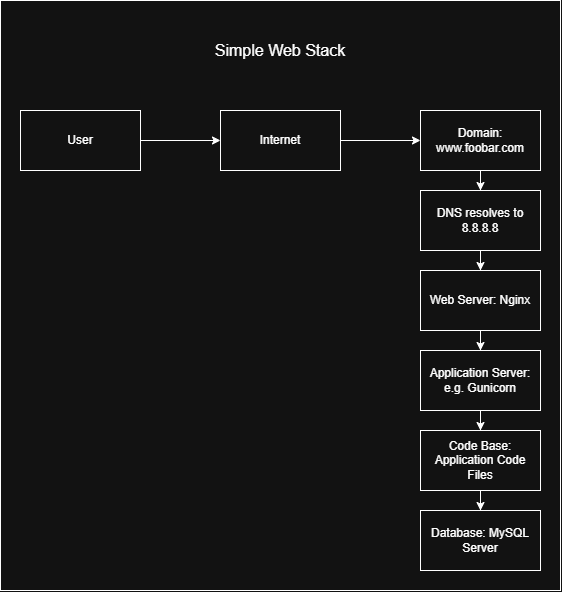

The diagram above was exported from draw.io. Its source (the exported page's mxGraphModel, read from the mxfile embedded in the PNG):
<mxGraphModel dx="1246" dy="636" grid="1" gridSize="10" guides="1" tooltips="1" connect="1" arrows="1" fold="1" page="1" pageScale="1" pageWidth="850" pageHeight="1100" math="0" shadow="0">
  <root>
    <mxCell id="0" />
    <mxCell id="1" parent="0" />
    <mxCell id="vULQV0qsyKIebfoKRED7-17" value="" style="rounded=0;whiteSpace=wrap;html=1;" vertex="1" parent="1">
      <mxGeometry x="140" y="110" width="560" height="590" as="geometry" />
    </mxCell>
    <mxCell id="vULQV0qsyKIebfoKRED7-4" value="" style="edgeStyle=orthogonalEdgeStyle;rounded=0;orthogonalLoop=1;jettySize=auto;html=1;" edge="1" parent="1" source="vULQV0qsyKIebfoKRED7-1" target="vULQV0qsyKIebfoKRED7-3">
      <mxGeometry relative="1" as="geometry" />
    </mxCell>
    <mxCell id="vULQV0qsyKIebfoKRED7-1" value="User" style="rounded=0;whiteSpace=wrap;html=1;" vertex="1" parent="1">
      <mxGeometry x="160" y="220" width="120" height="60" as="geometry" />
    </mxCell>
    <mxCell id="vULQV0qsyKIebfoKRED7-6" value="" style="edgeStyle=orthogonalEdgeStyle;rounded=0;orthogonalLoop=1;jettySize=auto;html=1;" edge="1" parent="1" source="vULQV0qsyKIebfoKRED7-3" target="vULQV0qsyKIebfoKRED7-5">
      <mxGeometry relative="1" as="geometry" />
    </mxCell>
    <mxCell id="vULQV0qsyKIebfoKRED7-3" value="Internet" style="rounded=0;whiteSpace=wrap;html=1;" vertex="1" parent="1">
      <mxGeometry x="360" y="220" width="120" height="60" as="geometry" />
    </mxCell>
    <mxCell id="vULQV0qsyKIebfoKRED7-8" value="" style="edgeStyle=orthogonalEdgeStyle;rounded=0;orthogonalLoop=1;jettySize=auto;html=1;" edge="1" parent="1" source="vULQV0qsyKIebfoKRED7-5" target="vULQV0qsyKIebfoKRED7-7">
      <mxGeometry relative="1" as="geometry" />
    </mxCell>
    <mxCell id="vULQV0qsyKIebfoKRED7-5" value="Domain: www.foobar.com" style="rounded=0;whiteSpace=wrap;html=1;" vertex="1" parent="1">
      <mxGeometry x="560" y="220" width="120" height="60" as="geometry" />
    </mxCell>
    <mxCell id="vULQV0qsyKIebfoKRED7-10" value="" style="edgeStyle=orthogonalEdgeStyle;rounded=0;orthogonalLoop=1;jettySize=auto;html=1;" edge="1" parent="1" source="vULQV0qsyKIebfoKRED7-7" target="vULQV0qsyKIebfoKRED7-9">
      <mxGeometry relative="1" as="geometry" />
    </mxCell>
    <mxCell id="vULQV0qsyKIebfoKRED7-7" value="DNS resolves to 8.8.8.8" style="rounded=0;whiteSpace=wrap;html=1;" vertex="1" parent="1">
      <mxGeometry x="560" y="300" width="120" height="60" as="geometry" />
    </mxCell>
    <mxCell id="vULQV0qsyKIebfoKRED7-12" value="" style="edgeStyle=orthogonalEdgeStyle;rounded=0;orthogonalLoop=1;jettySize=auto;html=1;" edge="1" parent="1" source="vULQV0qsyKIebfoKRED7-9" target="vULQV0qsyKIebfoKRED7-11">
      <mxGeometry relative="1" as="geometry" />
    </mxCell>
    <mxCell id="vULQV0qsyKIebfoKRED7-9" value="Web Server: Nginx" style="rounded=0;whiteSpace=wrap;html=1;" vertex="1" parent="1">
      <mxGeometry x="560" y="380" width="120" height="60" as="geometry" />
    </mxCell>
    <mxCell id="vULQV0qsyKIebfoKRED7-14" value="" style="edgeStyle=orthogonalEdgeStyle;rounded=0;orthogonalLoop=1;jettySize=auto;html=1;" edge="1" parent="1" source="vULQV0qsyKIebfoKRED7-11" target="vULQV0qsyKIebfoKRED7-13">
      <mxGeometry relative="1" as="geometry" />
    </mxCell>
    <mxCell id="vULQV0qsyKIebfoKRED7-11" value="Application Server: e.g. Gunicorn" style="rounded=0;whiteSpace=wrap;html=1;" vertex="1" parent="1">
      <mxGeometry x="560" y="460" width="120" height="60" as="geometry" />
    </mxCell>
    <mxCell id="vULQV0qsyKIebfoKRED7-16" value="" style="edgeStyle=orthogonalEdgeStyle;rounded=0;orthogonalLoop=1;jettySize=auto;html=1;" edge="1" parent="1" source="vULQV0qsyKIebfoKRED7-13" target="vULQV0qsyKIebfoKRED7-15">
      <mxGeometry relative="1" as="geometry" />
    </mxCell>
    <mxCell id="vULQV0qsyKIebfoKRED7-13" value="Code Base: Application Code Files" style="rounded=0;whiteSpace=wrap;html=1;" vertex="1" parent="1">
      <mxGeometry x="560" y="540" width="120" height="60" as="geometry" />
    </mxCell>
    <mxCell id="vULQV0qsyKIebfoKRED7-15" value="Database: MySQL Server" style="rounded=0;whiteSpace=wrap;html=1;" vertex="1" parent="1">
      <mxGeometry x="560" y="620" width="120" height="60" as="geometry" />
    </mxCell>
    <mxCell id="vULQV0qsyKIebfoKRED7-18" value="&lt;font style=&quot;font-size: 16px;&quot;&gt;Simple Web Stack&lt;/font&gt;" style="rounded=0;whiteSpace=wrap;html=1;strokeColor=none;" vertex="1" parent="1">
      <mxGeometry x="310" y="130" width="220" height="60" as="geometry" />
    </mxCell>
  </root>
</mxGraphModel>